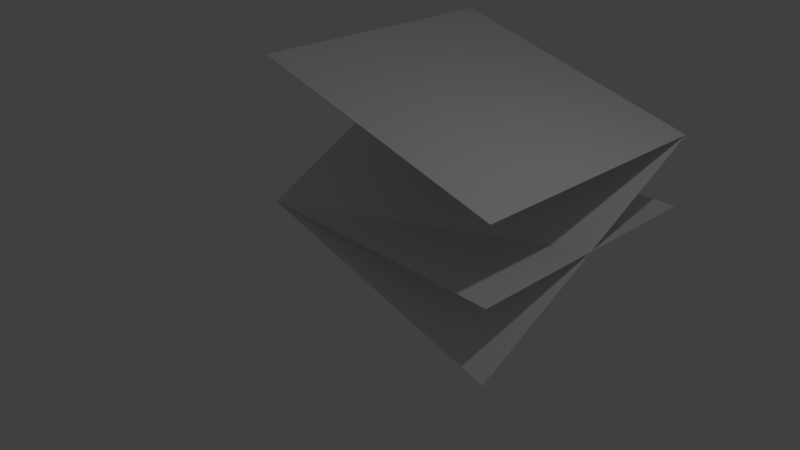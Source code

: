 # Source: 28deg-15to28-diag-right.blend  (saved by Blender 2.78.0; exported with 4.5.12 LTS)
import bpy
from mathutils import Matrix  # noqa: F401  (used for matrix-valued properties, if any)

bpy.ops.wm.read_factory_settings(use_empty=True)
scene = bpy.context.scene
scene.name = 'Scene'

# ---- collections
col_collection_1 = bpy.data.collections.new('Collection 1'); scene.collection.children.link(col_collection_1)

# ---- materials (node trees are filled in below, after node groups)
mat_material = bpy.data.materials.new('Material')
mat_material.alpha_threshold = 0.0
mat_material.use_transparent_shadow = False
mat_material.roughness = 0.5
mat_material.line_color = (0.0, 0.0, 0.0, 1.0)
mat_material_002 = bpy.data.materials.new('Material.002')
mat_material_002.alpha_threshold = 0.0
mat_material_002.use_transparent_shadow = False
mat_material_002.roughness = 0.5
mat_material_002.line_color = (0.0, 0.0, 0.0, 1.0)

# ---- material node trees

# ---- world
world_world = bpy.data.worlds.new('World'); scene.world = world_world
world_world.color = (0.05088, 0.05088, 0.05088)
world_world.use_sun_shadow = False
world_world.sun_shadow_jitter_overblur = 0.0
world_world.cycles.sampling_method = 'MANUAL'

# ---- cameras
cam_camera = bpy.data.cameras.new('Camera')
cam_camera.clip_end = 100.0
cam_camera.lens = 35.0
cam_camera.sensor_width = 32.0
cam_camera.sensor_height = 18.0
cam_camera.ortho_scale = 7.314
cam_camera.dof.focus_distance = 0.0
cam_camera.dof.aperture_fstop = 128.0

# ---- lights
light_lamp = bpy.data.lights.new('Lamp', 'POINT')
light_lamp.transmission_factor = 0.0
light_lamp.cutoff_distance = 30.0
light_lamp.energy = 100.0
light_lamp.shadow_buffer_clip_start = 1.001
light_lamp.shadow_soft_size = 0.1
light_lamp.shadow_maximum_resolution = 0.006
light_lamp.use_absolute_resolution = True

# ---- meshes
me_plane_003 = bpy.data.meshes.new('Plane.003')
me_plane_003.from_pydata([(-2.0, -2.0, 0.0), (2.0, -2.0, 0.0), (-2.0, 2.0, 0.0), (2.0, 2.0, 0.0)], [], [(0, 1, 3, 2)])
me_plane_003.use_remesh_preserve_volume = False
me_plane_003.use_remesh_preserve_attributes = False
me_plane_003.use_mirror_vertex_groups = False
me_plane_003.update()
me_cube = bpy.data.meshes.new('Cube')
me_cube.from_pydata([(2.0, 1.192e-07, -1.0), (2.0, 4.0, 1.14), (-2.0, 1.192e-07, 0.07174), (-1.999, 4.0, 2.211), (1.982, 1.192e-07, -0.9904)], [], [(2, 4, 3), (3, 4, 0, 1)])
me_cube.materials.append(mat_material)
me_cube.use_remesh_preserve_volume = False
me_cube.use_remesh_preserve_attributes = False
me_cube.use_mirror_vertex_groups = False
me_cube.update()
me_cube_002 = bpy.data.meshes.new('Cube.002')
me_cube_002.from_pydata([(2.0, 1.192e-07, -1.0), (2.0, 4.0, -1.0), (-2.0, 1.192e-07, 0.07174), (-2.0, 4.0, 0.07174)], [], [(2, 0, 1, 3)])
me_cube_002.materials.append(mat_material_002)
me_cube_002.use_remesh_preserve_volume = False
me_cube_002.use_remesh_preserve_attributes = False
me_cube_002.use_mirror_vertex_groups = False
me_cube_002.update()

# ---- objects
ob_plane = bpy.data.objects.new('Plane', me_plane_003)
ob_cube = bpy.data.objects.new('Cube', me_cube)
ob_lamp = bpy.data.objects.new('Lamp', light_lamp)
ob_camera = bpy.data.objects.new('Camera', cam_camera)
ob_cube_001 = bpy.data.objects.new('Cube.001', me_cube_002)

# ---- transforms, parenting, visibility, modifiers, constraints
ob_plane.location = (0.0003622, 2.0, 0.07174)
ob_plane.lineart.crease_threshold = 0.0
ob_cube.location = (0.0, 0.0, 0.0)
ob_cube.lock_rotations_4d = False
ob_cube.empty_display_type = 'ARROWS'
ob_cube.lineart.crease_threshold = 0.0
ob_lamp.location = (4.076, 1.005, 5.904)
ob_lamp.rotation_euler = (0.6503, 0.05522, 1.866)
ob_lamp.lock_rotations_4d = False
ob_lamp.empty_display_type = 'ARROWS'
ob_lamp.color = (0.0, 0.0, 0.0, 0.0)
ob_lamp.lineart.crease_threshold = 0.0
ob_camera.location = (7.481, -6.508, 5.344)
ob_camera.rotation_euler = (1.109, 0.0, 0.8149)
ob_camera.lock_rotations_4d = False
ob_camera.empty_display_type = 'ARROWS'
ob_camera.color = (0.0, 0.0, 0.0, 0.0)
ob_camera.display_type = 'WIRE'
ob_camera.lineart.crease_threshold = 0.0
ob_cube_001.location = (0.0003557, 0.0, 2.14)
ob_cube_001.lock_rotations_4d = False
ob_cube_001.empty_display_type = 'ARROWS'
ob_cube_001.lineart.crease_threshold = 0.0

# ---- collection membership
col_collection_1.objects.link(ob_plane)
col_collection_1.objects.link(ob_cube)
col_collection_1.objects.link(ob_lamp)
col_collection_1.objects.link(ob_camera)
col_collection_1.objects.link(ob_cube_001)

# ---- scene / render settings (as saved in the file)
scene.camera = ob_camera
scene.frame_start = 1; scene.frame_end = 250; scene.frame_set(1)
scene.render.engine = 'BLENDER_EEVEE_NEXT'
scene.render.resolution_percentage = 50
scene.render.dither_intensity = 0.0
scene.cycles.use_denoising = False
scene.cycles.samples = 128
scene.cycles.sampling_pattern = 'TABULATED_SOBOL'
scene.cycles.light_sampling_threshold = 0.0
scene.cycles.use_adaptive_sampling = False
scene.cycles.use_light_tree = False
scene.cycles.blur_glossy = 0.0
scene.cycles.sample_clamp_indirect = 0.0
scene.view_settings.view_transform = 'Standard'
bpy.context.view_layer.update()
